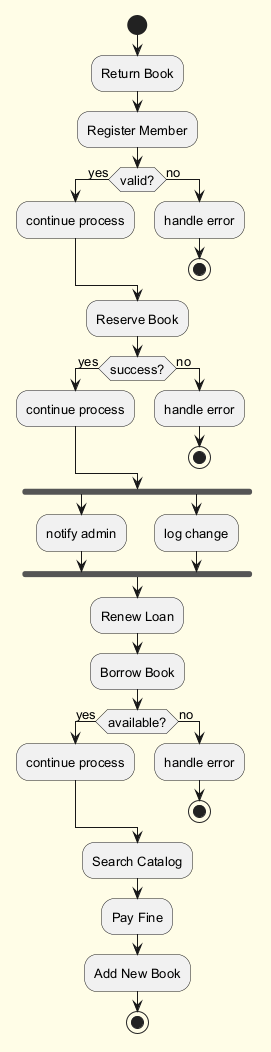

The diagram above was rendered by PlantUML. Its source (embedded in the PNG):
@startuml
skinparam backgroundColor #FFFDE7
skinparam classBackgroundColor #FFF9C4
skinparam classBorderColor #F57F17
skinparam defaultFontSize 13
start
:Return Book;
:Register Member;
if (valid?) then (yes)
:continue process;
else (no)
:handle error;
stop
endif
:Reserve Book;
if (success?) then (yes)
:continue process;
else (no)
:handle error;
stop
endif
fork
:notify admin;
fork again
:log change;
end fork
:Renew Loan;
:Borrow Book;
if (available?) then (yes)
:continue process;
else (no)
:handle error;
stop
endif
:Search Catalog;
:Pay Fine;
:Add New Book;
stop
@enduml